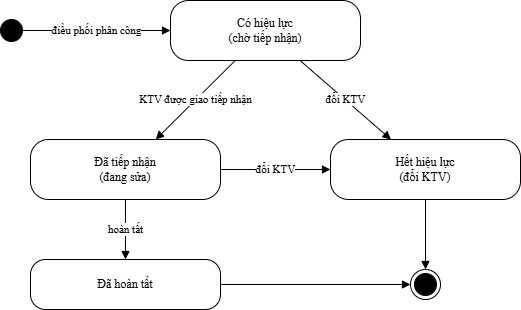

The diagram above was exported from draw.io. Its source (the exported page's mxGraphModel, read from the mxfile embedded in the PNG):
<mxGraphModel dx="1012" dy="583" grid="1" gridSize="10" guides="1" tooltips="1" connect="1" arrows="1" fold="1" page="1" pageScale="1" pageWidth="1169" pageHeight="827" math="0" shadow="0">
  <root>
    <mxCell id="0" />
    <mxCell id="1" parent="0" />
    <mxCell id="s0" value="" style="ellipse;html=1;fillColor=#000000;strokeColor=#000000;" parent="1" vertex="1">
      <mxGeometry x="40" y="40" width="22" height="22" as="geometry" />
    </mxCell>
    <mxCell id="HL" value="Có hiệu lực&#10;(chờ tiếp nhận)" style="rounded=1;whiteSpace=wrap;html=1;fillColor=#FFFFFF;strokeColor=#000000;arcSize=30;fontFamily=Times New Roman;fontSize=12;" parent="1" vertex="1">
      <mxGeometry x="210" y="21" width="190" height="60" as="geometry" />
    </mxCell>
    <mxCell id="TN" value="Đã tiếp nhận&#10;(đang sửa)" style="rounded=1;whiteSpace=wrap;html=1;fillColor=#FFFFFF;strokeColor=#000000;arcSize=30;fontFamily=Times New Roman;fontSize=12;" parent="1" vertex="1">
      <mxGeometry x="70" y="160" width="190" height="60" as="geometry" />
    </mxCell>
    <mxCell id="HT" value="Đã hoàn tất" style="rounded=1;whiteSpace=wrap;html=1;fillColor=#FFFFFF;strokeColor=#000000;arcSize=30;fontFamily=Times New Roman;fontSize=12;" parent="1" vertex="1">
      <mxGeometry x="70" y="280" width="190" height="50" as="geometry" />
    </mxCell>
    <mxCell id="HH" value="Hết hiệu lực&#10;(đổi KTV)" style="rounded=1;whiteSpace=wrap;html=1;fillColor=#FFFFFF;strokeColor=#000000;arcSize=30;fontFamily=Times New Roman;fontSize=12;" parent="1" vertex="1">
      <mxGeometry x="370" y="160" width="190" height="60" as="geometry" />
    </mxCell>
    <mxCell id="e0" value="" style="shape=endState;html=1;fillColor=#000000;strokeColor=#000000;" parent="1" vertex="1">
      <mxGeometry x="450" y="290" width="30" height="30" as="geometry" />
    </mxCell>
    <mxCell id="t0" value="điều phối phân công" style="rounded=1;html=1;endArrow=block;endFill=1;strokeColor=#000000;fontFamily=Times New Roman;fontSize=11;" parent="1" source="s0" target="HL" edge="1">
      <mxGeometry relative="1" as="geometry" />
    </mxCell>
    <mxCell id="t1" value="KTV được giao tiếp nhận" style="rounded=1;html=1;endArrow=block;endFill=1;strokeColor=#000000;fontFamily=Times New Roman;fontSize=11;" parent="1" source="HL" target="TN" edge="1">
      <mxGeometry relative="1" as="geometry" />
    </mxCell>
    <mxCell id="t2" value="đổi KTV" style="rounded=1;html=1;endArrow=block;endFill=1;strokeColor=#000000;fontFamily=Times New Roman;fontSize=11;" parent="1" source="HL" target="HH" edge="1">
      <mxGeometry relative="1" as="geometry" />
    </mxCell>
    <mxCell id="t3" value="đổi KTV" style="rounded=1;html=1;endArrow=block;endFill=1;strokeColor=#000000;fontFamily=Times New Roman;fontSize=11;" parent="1" source="TN" target="HH" edge="1">
      <mxGeometry relative="1" as="geometry" />
    </mxCell>
    <mxCell id="t4" value="hoàn tất" style="rounded=1;html=1;endArrow=block;endFill=1;strokeColor=#000000;fontFamily=Times New Roman;fontSize=11;" parent="1" source="TN" target="HT" edge="1">
      <mxGeometry relative="1" as="geometry" />
    </mxCell>
    <mxCell id="t5" value="" style="rounded=1;html=1;endArrow=block;endFill=1;strokeColor=#000000;fontFamily=Times New Roman;fontSize=11;" parent="1" source="HT" target="e0" edge="1">
      <mxGeometry relative="1" as="geometry" />
    </mxCell>
    <mxCell id="t6" value="" style="rounded=1;html=1;endArrow=block;endFill=1;strokeColor=#000000;fontFamily=Times New Roman;fontSize=11;" parent="1" source="HH" target="e0" edge="1">
      <mxGeometry relative="1" as="geometry" />
    </mxCell>
  </root>
</mxGraphModel>